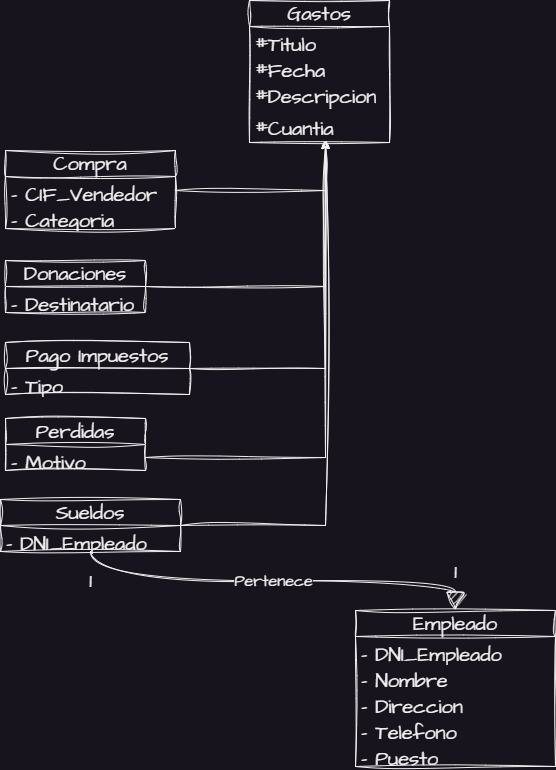

The diagram above was exported from draw.io. Its source (the exported page's mxGraphModel, read from the mxfile embedded in the PNG):
<mxGraphModel dx="814" dy="829" grid="1" gridSize="10" guides="1" tooltips="1" connect="1" arrows="1" fold="1" page="1" pageScale="1" pageWidth="827" pageHeight="1169" math="0" shadow="0">
  <root>
    <mxCell id="0" />
    <mxCell id="1" parent="0" />
    <mxCell id="-gq97qTOPr1M0bpfz-CM-1" value="Gastos" style="swimlane;fontStyle=0;childLayout=stackLayout;horizontal=1;startSize=26;fillColor=none;horizontalStack=0;resizeParent=1;resizeParentMax=0;resizeLast=0;collapsible=1;marginBottom=0;whiteSpace=wrap;html=1;sketch=1;hachureGap=4;jiggle=2;curveFitting=1;fontFamily=Architects Daughter;fontSource=https%3A%2F%2Ffonts.googleapis.com%2Fcss%3Ffamily%3DArchitects%2BDaughter;fontSize=20;" vertex="1" parent="1">
      <mxGeometry x="274" y="60" width="140" height="142" as="geometry">
        <mxRectangle x="274" y="60" width="130" height="40" as="alternateBounds" />
      </mxGeometry>
    </mxCell>
    <mxCell id="-gq97qTOPr1M0bpfz-CM-2" value="#Titulo" style="text;strokeColor=none;fillColor=none;align=left;verticalAlign=top;spacingLeft=4;spacingRight=4;overflow=hidden;rotatable=0;points=[[0,0.5],[1,0.5]];portConstraint=eastwest;whiteSpace=wrap;html=1;fontSize=20;fontFamily=Architects Daughter;" vertex="1" parent="-gq97qTOPr1M0bpfz-CM-1">
      <mxGeometry y="26" width="140" height="26" as="geometry" />
    </mxCell>
    <mxCell id="-gq97qTOPr1M0bpfz-CM-3" value="#Fecha" style="text;strokeColor=none;fillColor=none;align=left;verticalAlign=top;spacingLeft=4;spacingRight=4;overflow=hidden;rotatable=0;points=[[0,0.5],[1,0.5]];portConstraint=eastwest;whiteSpace=wrap;html=1;fontSize=20;fontFamily=Architects Daughter;" vertex="1" parent="-gq97qTOPr1M0bpfz-CM-1">
      <mxGeometry y="52" width="140" height="26" as="geometry" />
    </mxCell>
    <mxCell id="-gq97qTOPr1M0bpfz-CM-4" value="#Descripcion&lt;br&gt;" style="text;strokeColor=none;fillColor=none;align=left;verticalAlign=top;spacingLeft=4;spacingRight=4;overflow=hidden;rotatable=0;points=[[0,0.5],[1,0.5]];portConstraint=eastwest;whiteSpace=wrap;html=1;fontSize=20;fontFamily=Architects Daughter;" vertex="1" parent="-gq97qTOPr1M0bpfz-CM-1">
      <mxGeometry y="78" width="140" height="32" as="geometry" />
    </mxCell>
    <mxCell id="-gq97qTOPr1M0bpfz-CM-35" value="#Cuantia" style="text;strokeColor=none;fillColor=none;align=left;verticalAlign=top;spacingLeft=4;spacingRight=4;overflow=hidden;rotatable=0;points=[[0,0.5],[1,0.5]];portConstraint=eastwest;whiteSpace=wrap;html=1;fontSize=20;fontFamily=Architects Daughter;" vertex="1" parent="-gq97qTOPr1M0bpfz-CM-1">
      <mxGeometry y="110" width="140" height="32" as="geometry" />
    </mxCell>
    <mxCell id="-gq97qTOPr1M0bpfz-CM-48" style="edgeStyle=orthogonalEdgeStyle;rounded=0;sketch=1;hachureGap=4;jiggle=2;curveFitting=1;orthogonalLoop=1;jettySize=auto;html=1;fontFamily=Architects Daughter;fontSource=https%3A%2F%2Ffonts.googleapis.com%2Fcss%3Ffamily%3DArchitects%2BDaughter;fontSize=16;" edge="1" parent="1" source="-gq97qTOPr1M0bpfz-CM-5">
      <mxGeometry relative="1" as="geometry">
        <mxPoint x="350" y="200" as="targetPoint" />
      </mxGeometry>
    </mxCell>
    <mxCell id="-gq97qTOPr1M0bpfz-CM-5" value="Donaciones" style="swimlane;fontStyle=0;childLayout=stackLayout;horizontal=1;startSize=26;fillColor=none;horizontalStack=0;resizeParent=1;resizeParentMax=0;resizeLast=0;collapsible=1;marginBottom=0;whiteSpace=wrap;html=1;sketch=1;hachureGap=4;jiggle=2;curveFitting=1;fontFamily=Architects Daughter;fontSource=https%3A%2F%2Ffonts.googleapis.com%2Fcss%3Ffamily%3DArchitects%2BDaughter;fontSize=20;" vertex="1" parent="1">
      <mxGeometry x="30" y="320" width="140" height="52" as="geometry" />
    </mxCell>
    <mxCell id="-gq97qTOPr1M0bpfz-CM-6" value="- Destinatario" style="text;strokeColor=none;fillColor=none;align=left;verticalAlign=top;spacingLeft=4;spacingRight=4;overflow=hidden;rotatable=0;points=[[0,0.5],[1,0.5]];portConstraint=eastwest;whiteSpace=wrap;html=1;fontSize=20;fontFamily=Architects Daughter;" vertex="1" parent="-gq97qTOPr1M0bpfz-CM-5">
      <mxGeometry y="26" width="140" height="26" as="geometry" />
    </mxCell>
    <mxCell id="-gq97qTOPr1M0bpfz-CM-47" style="edgeStyle=elbowEdgeStyle;rounded=0;sketch=1;hachureGap=4;jiggle=2;curveFitting=1;orthogonalLoop=1;jettySize=auto;html=1;fontFamily=Architects Daughter;fontSource=https%3A%2F%2Ffonts.googleapis.com%2Fcss%3Ffamily%3DArchitects%2BDaughter;fontSize=16;elbow=vertical;exitX=1;exitY=0.5;exitDx=0;exitDy=0;" edge="1" parent="1" source="-gq97qTOPr1M0bpfz-CM-10">
      <mxGeometry relative="1" as="geometry">
        <mxPoint x="350" y="200" as="targetPoint" />
        <Array as="points">
          <mxPoint x="340" y="250" />
        </Array>
      </mxGeometry>
    </mxCell>
    <mxCell id="-gq97qTOPr1M0bpfz-CM-9" value="Compra" style="swimlane;fontStyle=0;childLayout=stackLayout;horizontal=1;startSize=26;fillColor=none;horizontalStack=0;resizeParent=1;resizeParentMax=0;resizeLast=0;collapsible=1;marginBottom=0;whiteSpace=wrap;html=1;sketch=1;hachureGap=4;jiggle=2;curveFitting=1;fontFamily=Architects Daughter;fontSource=https%3A%2F%2Ffonts.googleapis.com%2Fcss%3Ffamily%3DArchitects%2BDaughter;fontSize=20;" vertex="1" parent="1">
      <mxGeometry x="30" y="210" width="170" height="78" as="geometry">
        <mxRectangle x="30" y="246" width="110" height="40" as="alternateBounds" />
      </mxGeometry>
    </mxCell>
    <mxCell id="-gq97qTOPr1M0bpfz-CM-10" value="- CIF_Vendedor" style="text;strokeColor=none;fillColor=none;align=left;verticalAlign=top;spacingLeft=4;spacingRight=4;overflow=hidden;rotatable=0;points=[[0,0.5],[1,0.5]];portConstraint=eastwest;whiteSpace=wrap;html=1;fontSize=20;fontFamily=Architects Daughter;" vertex="1" parent="-gq97qTOPr1M0bpfz-CM-9">
      <mxGeometry y="26" width="170" height="26" as="geometry" />
    </mxCell>
    <mxCell id="-gq97qTOPr1M0bpfz-CM-11" value="- Categoria" style="text;strokeColor=none;fillColor=none;align=left;verticalAlign=top;spacingLeft=4;spacingRight=4;overflow=hidden;rotatable=0;points=[[0,0.5],[1,0.5]];portConstraint=eastwest;whiteSpace=wrap;html=1;fontSize=20;fontFamily=Architects Daughter;" vertex="1" parent="-gq97qTOPr1M0bpfz-CM-9">
      <mxGeometry y="52" width="170" height="26" as="geometry" />
    </mxCell>
    <mxCell id="-gq97qTOPr1M0bpfz-CM-49" style="edgeStyle=orthogonalEdgeStyle;rounded=0;sketch=1;hachureGap=4;jiggle=2;curveFitting=1;orthogonalLoop=1;jettySize=auto;html=1;fontFamily=Architects Daughter;fontSource=https%3A%2F%2Ffonts.googleapis.com%2Fcss%3Ffamily%3DArchitects%2BDaughter;fontSize=16;" edge="1" parent="1" source="-gq97qTOPr1M0bpfz-CM-13">
      <mxGeometry relative="1" as="geometry">
        <mxPoint x="350" y="200" as="targetPoint" />
      </mxGeometry>
    </mxCell>
    <mxCell id="-gq97qTOPr1M0bpfz-CM-13" value="Pago Impuestos" style="swimlane;fontStyle=0;childLayout=stackLayout;horizontal=1;startSize=26;fillColor=none;horizontalStack=0;resizeParent=1;resizeParentMax=0;resizeLast=0;collapsible=1;marginBottom=0;whiteSpace=wrap;html=1;sketch=1;hachureGap=4;jiggle=2;curveFitting=1;fontFamily=Architects Daughter;fontSource=https%3A%2F%2Ffonts.googleapis.com%2Fcss%3Ffamily%3DArchitects%2BDaughter;fontSize=20;" vertex="1" parent="1">
      <mxGeometry x="30" y="402" width="184" height="52" as="geometry" />
    </mxCell>
    <mxCell id="-gq97qTOPr1M0bpfz-CM-14" value="- Tipo" style="text;strokeColor=none;fillColor=none;align=left;verticalAlign=top;spacingLeft=4;spacingRight=4;overflow=hidden;rotatable=0;points=[[0,0.5],[1,0.5]];portConstraint=eastwest;whiteSpace=wrap;html=1;fontSize=20;fontFamily=Architects Daughter;" vertex="1" parent="-gq97qTOPr1M0bpfz-CM-13">
      <mxGeometry y="26" width="184" height="26" as="geometry" />
    </mxCell>
    <mxCell id="-gq97qTOPr1M0bpfz-CM-17" value="Perdidas" style="swimlane;fontStyle=0;childLayout=stackLayout;horizontal=1;startSize=26;fillColor=none;horizontalStack=0;resizeParent=1;resizeParentMax=0;resizeLast=0;collapsible=1;marginBottom=0;whiteSpace=wrap;html=1;sketch=1;hachureGap=4;jiggle=2;curveFitting=1;fontFamily=Architects Daughter;fontSource=https%3A%2F%2Ffonts.googleapis.com%2Fcss%3Ffamily%3DArchitects%2BDaughter;fontSize=20;" vertex="1" parent="1">
      <mxGeometry x="30" y="478" width="140" height="52" as="geometry" />
    </mxCell>
    <mxCell id="-gq97qTOPr1M0bpfz-CM-50" style="edgeStyle=orthogonalEdgeStyle;rounded=0;sketch=1;hachureGap=4;jiggle=2;curveFitting=1;orthogonalLoop=1;jettySize=auto;html=1;fontFamily=Architects Daughter;fontSource=https%3A%2F%2Ffonts.googleapis.com%2Fcss%3Ffamily%3DArchitects%2BDaughter;fontSize=16;" edge="1" parent="-gq97qTOPr1M0bpfz-CM-17" source="-gq97qTOPr1M0bpfz-CM-18">
      <mxGeometry relative="1" as="geometry">
        <mxPoint x="320" y="-278" as="targetPoint" />
      </mxGeometry>
    </mxCell>
    <mxCell id="-gq97qTOPr1M0bpfz-CM-18" value="- Motivo" style="text;strokeColor=none;fillColor=none;align=left;verticalAlign=top;spacingLeft=4;spacingRight=4;overflow=hidden;rotatable=0;points=[[0,0.5],[1,0.5]];portConstraint=eastwest;whiteSpace=wrap;html=1;fontSize=20;fontFamily=Architects Daughter;" vertex="1" parent="-gq97qTOPr1M0bpfz-CM-17">
      <mxGeometry y="26" width="140" height="26" as="geometry" />
    </mxCell>
    <mxCell id="-gq97qTOPr1M0bpfz-CM-54" style="edgeStyle=orthogonalEdgeStyle;rounded=0;sketch=1;hachureGap=4;jiggle=2;curveFitting=1;orthogonalLoop=1;jettySize=auto;html=1;fontFamily=Architects Daughter;fontSource=https%3A%2F%2Ffonts.googleapis.com%2Fcss%3Ffamily%3DArchitects%2BDaughter;fontSize=16;" edge="1" parent="1" source="-gq97qTOPr1M0bpfz-CM-21">
      <mxGeometry relative="1" as="geometry">
        <mxPoint x="350" y="200" as="targetPoint" />
      </mxGeometry>
    </mxCell>
    <mxCell id="-gq97qTOPr1M0bpfz-CM-21" value="Sueldos" style="swimlane;fontStyle=0;childLayout=stackLayout;horizontal=1;startSize=26;fillColor=none;horizontalStack=0;resizeParent=1;resizeParentMax=0;resizeLast=0;collapsible=1;marginBottom=0;whiteSpace=wrap;html=1;sketch=1;hachureGap=4;jiggle=2;curveFitting=1;fontFamily=Architects Daughter;fontSource=https%3A%2F%2Ffonts.googleapis.com%2Fcss%3Ffamily%3DArchitects%2BDaughter;fontSize=20;" vertex="1" parent="1">
      <mxGeometry x="25" y="559" width="180" height="52" as="geometry" />
    </mxCell>
    <mxCell id="-gq97qTOPr1M0bpfz-CM-22" value="- DNI_Empleado" style="text;strokeColor=none;fillColor=none;align=left;verticalAlign=top;spacingLeft=4;spacingRight=4;overflow=hidden;rotatable=0;points=[[0,0.5],[1,0.5]];portConstraint=eastwest;whiteSpace=wrap;html=1;fontSize=20;fontFamily=Architects Daughter;" vertex="1" parent="-gq97qTOPr1M0bpfz-CM-21">
      <mxGeometry y="26" width="180" height="26" as="geometry" />
    </mxCell>
    <mxCell id="-gq97qTOPr1M0bpfz-CM-25" value="Empleado" style="swimlane;fontStyle=0;childLayout=stackLayout;horizontal=1;startSize=26;fillColor=none;horizontalStack=0;resizeParent=1;resizeParentMax=0;resizeLast=0;collapsible=1;marginBottom=0;whiteSpace=wrap;html=1;sketch=1;hachureGap=4;jiggle=2;curveFitting=1;fontFamily=Architects Daughter;fontSource=https%3A%2F%2Ffonts.googleapis.com%2Fcss%3Ffamily%3DArchitects%2BDaughter;fontSize=20;" vertex="1" parent="1">
      <mxGeometry x="380" y="670" width="200" height="156" as="geometry" />
    </mxCell>
    <mxCell id="-gq97qTOPr1M0bpfz-CM-34" value="- DNI_Empleado" style="text;strokeColor=none;fillColor=none;align=left;verticalAlign=top;spacingLeft=4;spacingRight=4;overflow=hidden;rotatable=0;points=[[0,0.5],[1,0.5]];portConstraint=eastwest;whiteSpace=wrap;html=1;fontSize=20;fontFamily=Architects Daughter;" vertex="1" parent="-gq97qTOPr1M0bpfz-CM-25">
      <mxGeometry y="26" width="200" height="26" as="geometry" />
    </mxCell>
    <mxCell id="-gq97qTOPr1M0bpfz-CM-33" value="- Nombre" style="text;strokeColor=none;fillColor=none;align=left;verticalAlign=top;spacingLeft=4;spacingRight=4;overflow=hidden;rotatable=0;points=[[0,0.5],[1,0.5]];portConstraint=eastwest;whiteSpace=wrap;html=1;fontSize=20;fontFamily=Architects Daughter;" vertex="1" parent="-gq97qTOPr1M0bpfz-CM-25">
      <mxGeometry y="52" width="200" height="26" as="geometry" />
    </mxCell>
    <mxCell id="-gq97qTOPr1M0bpfz-CM-32" value="- Direccion" style="text;strokeColor=none;fillColor=none;align=left;verticalAlign=top;spacingLeft=4;spacingRight=4;overflow=hidden;rotatable=0;points=[[0,0.5],[1,0.5]];portConstraint=eastwest;whiteSpace=wrap;html=1;fontSize=20;fontFamily=Architects Daughter;" vertex="1" parent="-gq97qTOPr1M0bpfz-CM-25">
      <mxGeometry y="78" width="200" height="26" as="geometry" />
    </mxCell>
    <mxCell id="-gq97qTOPr1M0bpfz-CM-31" value="- Telefono" style="text;strokeColor=none;fillColor=none;align=left;verticalAlign=top;spacingLeft=4;spacingRight=4;overflow=hidden;rotatable=0;points=[[0,0.5],[1,0.5]];portConstraint=eastwest;whiteSpace=wrap;html=1;fontSize=20;fontFamily=Architects Daughter;" vertex="1" parent="-gq97qTOPr1M0bpfz-CM-25">
      <mxGeometry y="104" width="200" height="26" as="geometry" />
    </mxCell>
    <mxCell id="-gq97qTOPr1M0bpfz-CM-26" value="- Puesto" style="text;strokeColor=none;fillColor=none;align=left;verticalAlign=top;spacingLeft=4;spacingRight=4;overflow=hidden;rotatable=0;points=[[0,0.5],[1,0.5]];portConstraint=eastwest;whiteSpace=wrap;html=1;fontSize=20;fontFamily=Architects Daughter;" vertex="1" parent="-gq97qTOPr1M0bpfz-CM-25">
      <mxGeometry y="130" width="200" height="26" as="geometry" />
    </mxCell>
    <mxCell id="-gq97qTOPr1M0bpfz-CM-40" value="1" style="text;html=1;align=center;verticalAlign=middle;resizable=0;points=[];autosize=1;strokeColor=none;fillColor=none;fontSize=20;fontFamily=Architects Daughter;" vertex="1" parent="1">
      <mxGeometry x="465" y="611" width="30" height="40" as="geometry" />
    </mxCell>
    <mxCell id="-gq97qTOPr1M0bpfz-CM-41" value="1" style="text;html=1;align=center;verticalAlign=middle;resizable=0;points=[];autosize=1;strokeColor=none;fillColor=none;fontSize=20;fontFamily=Architects Daughter;" vertex="1" parent="1">
      <mxGeometry x="100" y="620" width="30" height="40" as="geometry" />
    </mxCell>
    <mxCell id="-gq97qTOPr1M0bpfz-CM-39" value="Pertenece" style="endArrow=block;endSize=16;endFill=1;html=1;rounded=0;sketch=1;hachureGap=4;jiggle=2;curveFitting=1;fontFamily=Architects Daughter;fontSource=https%3A%2F%2Ffonts.googleapis.com%2Fcss%3Ffamily%3DArchitects%2BDaughter;fontSize=16;edgeStyle=orthogonalEdgeStyle;curved=1;exitX=0.5;exitY=1;exitDx=0;exitDy=0;" edge="1" parent="1" source="-gq97qTOPr1M0bpfz-CM-21" target="-gq97qTOPr1M0bpfz-CM-25">
      <mxGeometry width="160" relative="1" as="geometry">
        <mxPoint x="80" y="735" as="sourcePoint" />
        <mxPoint x="380" y="730" as="targetPoint" />
      </mxGeometry>
    </mxCell>
  </root>
</mxGraphModel>